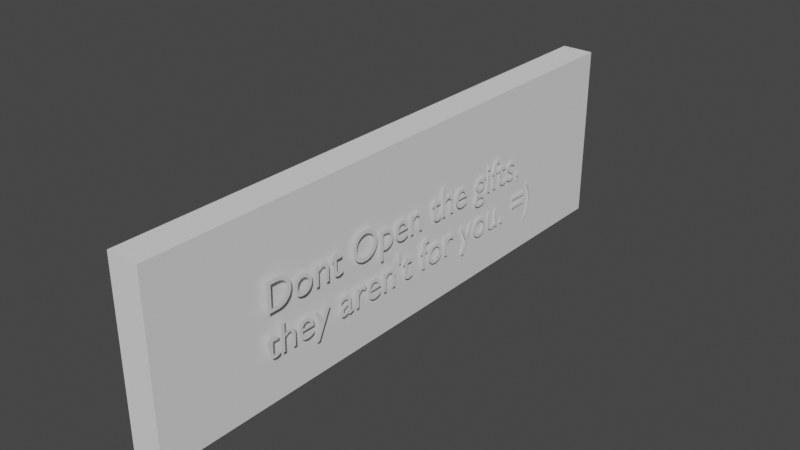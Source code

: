 # Source: Partysign.blend  (saved by Blender 3.1.7; exported with 4.5.12 LTS)
import bpy
from mathutils import Matrix  # noqa: F401  (used for matrix-valued properties, if any)

bpy.ops.wm.read_factory_settings(use_empty=True)
scene = bpy.context.scene
scene.name = 'Scene'

# ---- collections
col_collection = bpy.data.collections.new('Collection'); scene.collection.children.link(col_collection)

# ---- world
world_world = bpy.data.worlds.new('World'); scene.world = world_world
world_world.use_nodes = True; world_world.node_tree.nodes.clear()
_N = world_world.node_tree.nodes; _L = world_world.node_tree.links
n0 = _N.new('ShaderNodeOutputWorld'); n0.name = 'World Output'; n0.location = (300, 300)
n1 = _N.new('ShaderNodeBackground'); n1.name = 'Background'; n1.location = (10, 300)
n1.inputs[0].default_value = (0.05088, 0.05088, 0.05088, 1.0)
_L.new(n1.outputs[0], n0.inputs[0])
n0.is_active_output = True
world_world.color = (0.05088, 0.05088, 0.05088)
world_world.use_sun_shadow = False
world_world.sun_shadow_jitter_overblur = 0.0

# ---- meshes
me_cube_002 = bpy.data.meshes.new('Cube.002')
me_cube_002.from_pydata([(-1.0, -1.0, -1.0), (-1.0, -1.0, 1.0), (-1.0, 1.0, -1.0), (-1.0, 1.0, 1.0), (1.0, -1.0, -1.0), (1.0, -1.0, 1.0), (1.0, 1.0, -1.0), (1.0, 1.0, 1.0)], [], [(0, 1, 3, 2), (2, 3, 7, 6), (6, 7, 5, 4), (4, 5, 1, 0), (2, 6, 4, 0), (7, 3, 1, 5)])
_uv = me_cube_002.uv_layers.new(name='UVMap')
_uv.uv.foreach_set('vector', [0.375, 0.0, 0.625, 0.0, 0.625, 0.25, 0.375, 0.25, 0.375, 0.25, 0.625, 0.25, 0.625, 0.5, 0.375, 0.5, 0.375, 0.5, 0.625, 0.5, 0.625, 0.75, 0.375, 0.75, 0.375, 0.75, 0.625, 0.75, 0.625, 1.0, 0.375, 1.0, 0.125, 0.5, 0.375, 0.5, 0.375, 0.75, 0.125, 0.75, 0.625, 0.5, 0.875, 0.5, 0.875, 0.75, 0.625, 0.75])
me_cube_002.use_remesh_fix_poles = True
me_cube_002.use_remesh_preserve_attributes = False
me_cube_002.update()

# ---- curves / text
txt_text = bpy.data.curves.new('Text', 'FONT')
txt_text.dimensions = '2D'
txt_text.body = "Dont Open the gifts,\nthey aren't for you. =)"

# ---- objects
ob_cube = bpy.data.objects.new('Cube', me_cube_002)
ob_text = bpy.data.objects.new('Text', txt_text)

# ---- transforms, parenting, visibility, modifiers, constraints
ob_cube.location = (0.0, 0.0, 0.0)
ob_cube.scale = (0.1812, 3.259, 1.0)
ob_text.location = (0.2481, -2.072, 0.0)
ob_text.rotation_euler = (7.855, 0.01453, 1.582)
ob_text.scale = (0.4696, 0.4696, 0.4696)

# ---- collection membership
col_collection.objects.link(ob_cube)
col_collection.objects.link(ob_text)

# ---- scene / render settings (as saved in the file)
scene.frame_start = 1; scene.frame_end = 250; scene.frame_set(1)
scene.render.engine = 'BLENDER_EEVEE_NEXT'
scene.cycles.sampling_pattern = 'TABULATED_SOBOL'
scene.cycles.use_light_tree = False
scene.view_settings.view_transform = 'Filmic'
bpy.context.view_layer.update()

# ---- added for rendering (the .blend has no active camera and no usable light): camera, sun
cam_auto = bpy.data.cameras.new('AutoCamera')
cam_auto.lens = 50.0
cam_auto.sensor_width = 36.0
cam_auto.clip_end = 1000.0
ob_auto_camera = bpy.data.objects.new('AutoCamera', cam_auto)
scene.collection.objects.link(ob_auto_camera)
ob_auto_camera.location = (6.35495, -7.58562, 5.05708)
ob_auto_camera.rotation_euler = (1.09748, -7.21219e-08, 0.694738)
scene.camera = ob_auto_camera
light_auto_sun = bpy.data.lights.new('AutoSun', 'SUN')
light_auto_sun.energy = 3.0
light_auto_sun.angle = 0.0523599
ob_auto_sun = bpy.data.objects.new('AutoSun', light_auto_sun)
scene.collection.objects.link(ob_auto_sun)
ob_auto_sun.rotation_euler = (0.872665, 0.174533, 0.523599)
bpy.context.view_layer.update()
